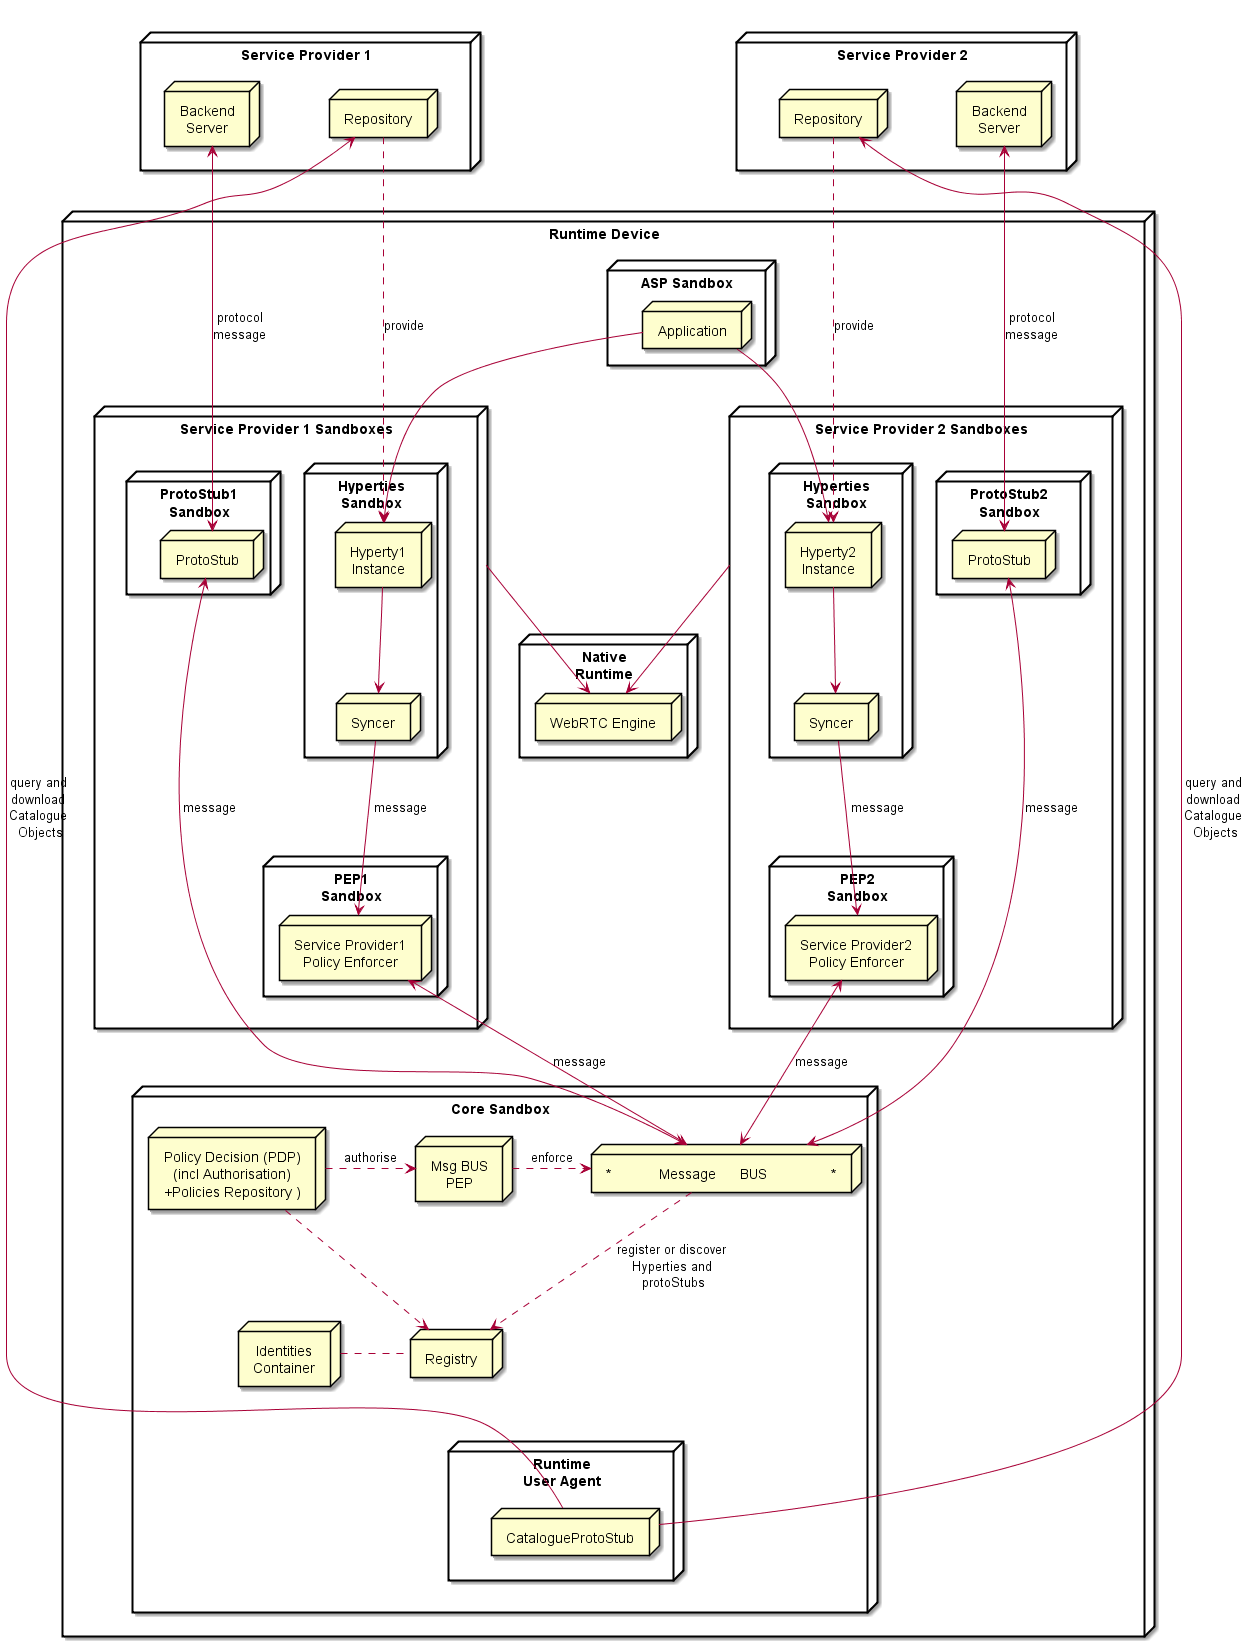

The diagram above was rendered by PlantUML. Its source (embedded in the PNG):
@startuml "Runtime_Architecture_new.png"


node "Service Provider 1" as SP1 {
	node Repository as Repo1
	node "Backend\nServer" as Msg1

	Repo1 -[hidden]left- Msg1
}


node "Service Provider 2" as SP2 {
	node Repository as Repo2
	node "Backend\nServer" as Msg2

	Repo2 -[hidden]right- Msg2
}

node "Runtime Device" as rt {

 node "ASP Sandbox" as ASPSand {
	 node "Application" as App 
	}

 SP1 -[hidden]down- App
 SP2 -[hidden]right- App

 node "Service Provider 1 Sandboxes" as SP1Sand {

 node "Hyperties\nSandbox" as H1Sand {


	 node "Hyperty1\nInstance" as H1
	 node "Syncer" as Sync1
	 H1 -down-> Sync1
	 }

 node "ProtoStub1\nSandbox" as Proto1Sand {

	 node "ProtoStub" as Proto1
 }

 node "PEP1\nSandbox" as PEP1Sand {
	 node "Service Provider1\nPolicy Enforcer" as PEP1
 }


  Sync1 -> PEP1 : message


 }

node "Service Provider 2 Sandboxes" as SP2Sand {

 node "Hyperties\nSandbox" as H2Sand {
	 node "Hyperty2\nInstance" as H2
	 node "Syncer" as Sync2
	 H2 -down-> Sync2
	 }

 node "PEP2\nSandbox" as PEP2Sand {
	 node "Service Provider2\nPolicy Enforcer" as PEP2
	 }

 node "ProtoStub2\nSandbox" as Proto2Sand {

  node "ProtoStub" as Proto2
  }


  Sync2 -> PEP2 : message

 }

 App -down-> H1

 App -down-> H2


Repo1 ..down-> H1: provide

Repo2 ..down-> H2: provide

Msg1 <-down-> Proto1 : protocol\nmessage

Msg2 <-down-> Proto2 : protocol\nmessage

node "Core Sandbox" as core {

 node "*            Message      BUS                *" as Bus 

 node "Msg BUS\nPEP" as BusPEP

 node "Registry" as Reg

 node "Identities\nContainer" as ID

 node "Policy Decision (PDP)\n(incl Authorisation)\n+Policies Repository )" as PDP

 node "Runtime\nUser Agent" as RunUA {
	node "CatalogueProtoStub" as RepUA
 }

 RunUA -[hidden]up- Reg
 }


node "Native\nRuntime" as native {
node "WebRTC Engine" as WRTC
	
}

 Bus <-up-> Proto1 : message

 Bus <-up-> Proto2 : message

 BusPEP ..right-> Bus : enforce

 PDP ..right-> BusPEP : authorise

 PDP .down-> Reg

 PEP1 <-down-> Bus : message

 PEP2 <-down-> Bus : message

 Reg .left. ID

 Reg <-up. Bus: register or discover\nHyperties and\n protoStubs

 WRTC <-up- SP1Sand

 WRTC <-up- SP2Sand
 	}

RepUA -> Repo1 : query and\n download \nCatalogue\n Objects
RepUA -> Repo2 : query and\n download \nCatalogue\n Objects

@enduml